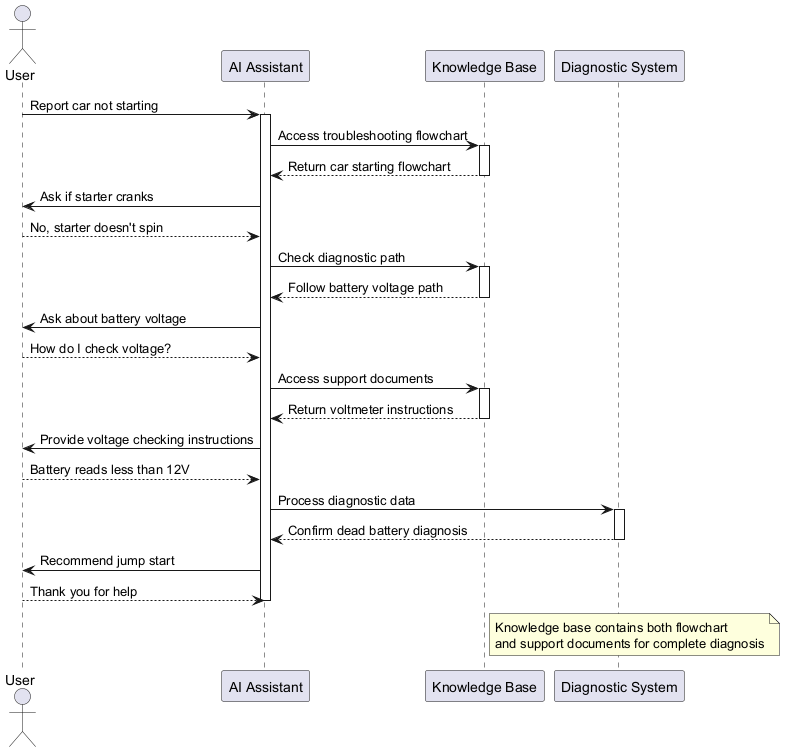

The diagram above was rendered by PlantUML. Its source (embedded in the PNG):
@startuml
actor "User" as U
participant "AI Assistant" as AI
participant "Knowledge Base" as KB
participant "Diagnostic System" as DS

U -> AI: Report car not starting
activate AI
AI -> KB: Access troubleshooting flowchart
activate KB
KB --> AI: Return car starting flowchart
deactivate KB

AI -> U: Ask if starter cranks
U --> AI: No, starter doesn't spin

AI -> KB: Check diagnostic path
activate KB
KB --> AI: Follow battery voltage path
deactivate KB

AI -> U: Ask about battery voltage
U --> AI: How do I check voltage?

AI -> KB: Access support documents
activate KB
KB --> AI: Return voltmeter instructions
deactivate KB

AI -> U: Provide voltage checking instructions
U --> AI: Battery reads less than 12V

AI -> DS: Process diagnostic data
activate DS
DS --> AI: Confirm dead battery diagnosis
deactivate DS

AI -> U: Recommend jump start
U --> AI: Thank you for help

deactivate AI

note right of KB
  Knowledge base contains both flowchart 
  and support documents for complete diagnosis
end note
@enduml